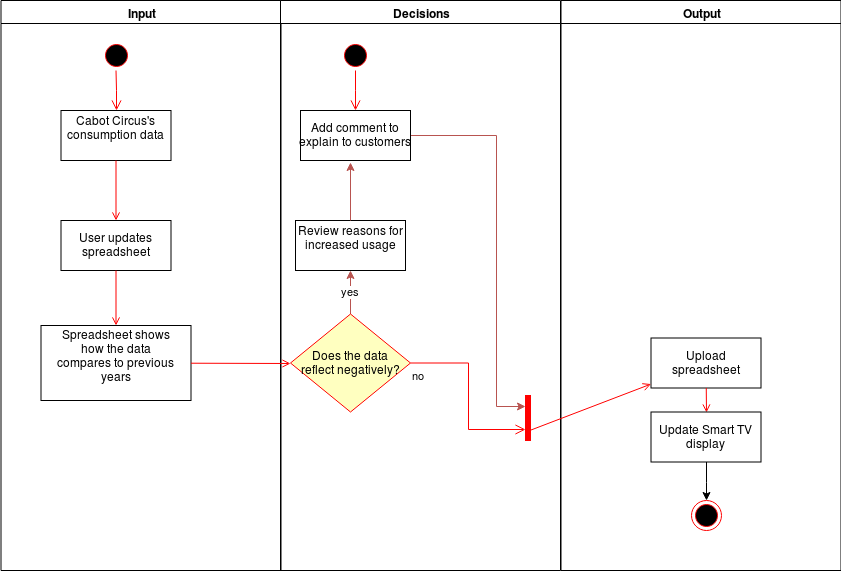

The diagram above was exported from draw.io. Its source (the exported page's mxGraphModel, read from the mxfile embedded in the PNG):
<mxGraphModel dx="1394" dy="672" grid="1" gridSize="10" guides="1" tooltips="1" connect="1" arrows="1" fold="1" page="1" pageScale="1" pageWidth="1169" pageHeight="826" background="#ffffff" math="0" shadow="0">
  <root>
    <mxCell id="0" />
    <mxCell id="1" parent="0" />
    <mxCell id="2" value="Input" style="swimlane;whiteSpace=wrap;startSize=23;" parent="1" vertex="1">
      <mxGeometry x="164.5" y="128" width="280" height="570" as="geometry" />
    </mxCell>
    <mxCell id="5" value="" style="ellipse;shape=startState;fillColor=#000000;strokeColor=#ff0000;" parent="2" vertex="1">
      <mxGeometry x="100" y="40" width="30" height="30" as="geometry" />
    </mxCell>
    <mxCell id="6" value="" style="edgeStyle=elbowEdgeStyle;elbow=horizontal;verticalAlign=bottom;endArrow=open;endSize=8;strokeColor=#FF0000;endFill=1;rounded=0" parent="2" source="5" target="7" edge="1">
      <mxGeometry x="100" y="40" as="geometry">
        <mxPoint x="115" y="110" as="targetPoint" />
      </mxGeometry>
    </mxCell>
    <mxCell id="7" value="Cabot Circus's&#10;consumption data&#10;" style="" parent="2" vertex="1">
      <mxGeometry x="60" y="110" width="110" height="50" as="geometry" />
    </mxCell>
    <mxCell id="8" value="User updates&#10;spreadsheet" style="" parent="2" vertex="1">
      <mxGeometry x="60" y="220" width="110" height="50" as="geometry" />
    </mxCell>
    <mxCell id="9" value="" style="endArrow=open;strokeColor=#FF0000;endFill=1;rounded=0" parent="2" source="7" target="8" edge="1">
      <mxGeometry relative="1" as="geometry" />
    </mxCell>
    <mxCell id="10" value="&#10;Spreadsheet shows&#10;how the data&#10;compares to previous&#10;years&#10;&#10;" style="" parent="2" vertex="1">
      <mxGeometry x="40" y="325" width="150" height="75" as="geometry" />
    </mxCell>
    <mxCell id="11" value="" style="endArrow=open;strokeColor=#FF0000;endFill=1;rounded=0" parent="2" source="8" target="10" edge="1">
      <mxGeometry relative="1" as="geometry" />
    </mxCell>
    <mxCell id="3" value="Decisions" style="swimlane;whiteSpace=wrap" parent="1" vertex="1">
      <mxGeometry x="444" y="128" width="280" height="570" as="geometry" />
    </mxCell>
    <mxCell id="13" value="" style="ellipse;shape=startState;fillColor=#000000;strokeColor=#ff0000;" parent="3" vertex="1">
      <mxGeometry x="60" y="40" width="30" height="30" as="geometry" />
    </mxCell>
    <mxCell id="14" value="" style="edgeStyle=elbowEdgeStyle;elbow=horizontal;verticalAlign=bottom;endArrow=open;endSize=8;strokeColor=#FF0000;endFill=1;rounded=0" parent="3" source="13" target="15" edge="1">
      <mxGeometry x="40" y="20" as="geometry">
        <mxPoint x="55" y="90" as="targetPoint" />
      </mxGeometry>
    </mxCell>
    <mxCell id="tgC0-vl925lcynmLQ7Uo-54" value="" style="edgeStyle=orthogonalEdgeStyle;rounded=0;orthogonalLoop=1;jettySize=auto;html=1;entryX=0;entryY=0.25;entryDx=0;entryDy=0;fillColor=#f8cecc;strokeColor=#b85450;" edge="1" parent="3" source="15" target="34">
      <mxGeometry relative="1" as="geometry">
        <mxPoint x="210" y="135" as="targetPoint" />
        <Array as="points">
          <mxPoint x="216" y="135" />
          <mxPoint x="216" y="406" />
        </Array>
      </mxGeometry>
    </mxCell>
    <mxCell id="15" value="Add comment to&#10;explain to customers" style="" parent="3" vertex="1">
      <mxGeometry x="20" y="110" width="110" height="50" as="geometry" />
    </mxCell>
    <mxCell id="16" value="Review reasons for&#10;increased usage&#10;" style="" parent="3" vertex="1">
      <mxGeometry x="15" y="220" width="110" height="50" as="geometry" />
    </mxCell>
    <mxCell id="tgC0-vl925lcynmLQ7Uo-51" value="yes" style="edgeStyle=orthogonalEdgeStyle;rounded=0;orthogonalLoop=1;jettySize=auto;html=1;fillColor=#f8cecc;strokeColor=#b85450;" edge="1" parent="3" source="21" target="16">
      <mxGeometry relative="1" as="geometry" />
    </mxCell>
    <mxCell id="21" value="Does the data&#10;reflect negatively?" style="rhombus;fillColor=#ffffc0;strokeColor=#ff0000;" parent="3" vertex="1">
      <mxGeometry x="10" y="313.5" width="120" height="98" as="geometry" />
    </mxCell>
    <mxCell id="23" value="no" style="edgeStyle=elbowEdgeStyle;elbow=horizontal;align=left;verticalAlign=top;endArrow=open;endSize=8;strokeColor=#FF0000;endFill=1;rounded=0;entryX=0;entryY=0.75;entryDx=0;entryDy=0;" parent="3" source="21" target="34" edge="1">
      <mxGeometry x="-1" relative="1" as="geometry">
        <mxPoint x="140" y="350" as="targetPoint" />
      </mxGeometry>
    </mxCell>
    <mxCell id="34" value="" style="whiteSpace=wrap;strokeColor=#FF0000;fillColor=#FF0000" parent="3" vertex="1">
      <mxGeometry x="245" y="395" width="5" height="45" as="geometry" />
    </mxCell>
    <mxCell id="4" value="Output" style="swimlane;whiteSpace=wrap" parent="1" vertex="1">
      <mxGeometry x="724.5" y="128" width="280" height="570" as="geometry" />
    </mxCell>
    <mxCell id="33" value="Upload&#10;spreadsheet" style="" parent="4" vertex="1">
      <mxGeometry x="90" y="337.5" width="110" height="50" as="geometry" />
    </mxCell>
    <mxCell id="37" value="" style="edgeStyle=none;strokeColor=#FF0000;endArrow=open;endFill=1;rounded=0" parent="4" target="33" edge="1">
      <mxGeometry width="100" height="100" relative="1" as="geometry">
        <mxPoint x="-30" y="429.5" as="sourcePoint" />
        <mxPoint x="90" y="429.5" as="targetPoint" />
      </mxGeometry>
    </mxCell>
    <mxCell id="38" value="" style="ellipse;shape=endState;fillColor=#000000;strokeColor=#ff0000" parent="4" vertex="1">
      <mxGeometry x="130" y="500" width="30" height="30" as="geometry" />
    </mxCell>
    <mxCell id="39" value="" style="endArrow=open;strokeColor=#FF0000;endFill=1;rounded=0;entryX=0.5;entryY=0;entryDx=0;entryDy=0;" parent="4" source="33" target="tgC0-vl925lcynmLQ7Uo-48" edge="1">
      <mxGeometry relative="1" as="geometry" />
    </mxCell>
    <mxCell id="tgC0-vl925lcynmLQ7Uo-49" style="edgeStyle=orthogonalEdgeStyle;rounded=0;orthogonalLoop=1;jettySize=auto;html=1;entryX=0.5;entryY=0;entryDx=0;entryDy=0;" edge="1" parent="4" source="tgC0-vl925lcynmLQ7Uo-48" target="38">
      <mxGeometry relative="1" as="geometry" />
    </mxCell>
    <mxCell id="tgC0-vl925lcynmLQ7Uo-48" value="Update Smart TV&#10;display" style="" vertex="1" parent="4">
      <mxGeometry x="90" y="411.5" width="110" height="50" as="geometry" />
    </mxCell>
    <mxCell id="20" value="" style="endArrow=open;strokeColor=#FF0000;endFill=1;rounded=0;entryX=0;entryY=0.5;entryDx=0;entryDy=0;" parent="1" source="10" target="21" edge="1">
      <mxGeometry relative="1" as="geometry">
        <mxPoint x="464.5" y="490.5" as="targetPoint" />
      </mxGeometry>
    </mxCell>
    <mxCell id="tgC0-vl925lcynmLQ7Uo-52" style="edgeStyle=orthogonalEdgeStyle;rounded=0;orthogonalLoop=1;jettySize=auto;html=1;fillColor=#f8cecc;strokeColor=#b85450;" edge="1" parent="1" source="16">
      <mxGeometry relative="1" as="geometry">
        <mxPoint x="514" y="290" as="targetPoint" />
      </mxGeometry>
    </mxCell>
  </root>
</mxGraphModel>